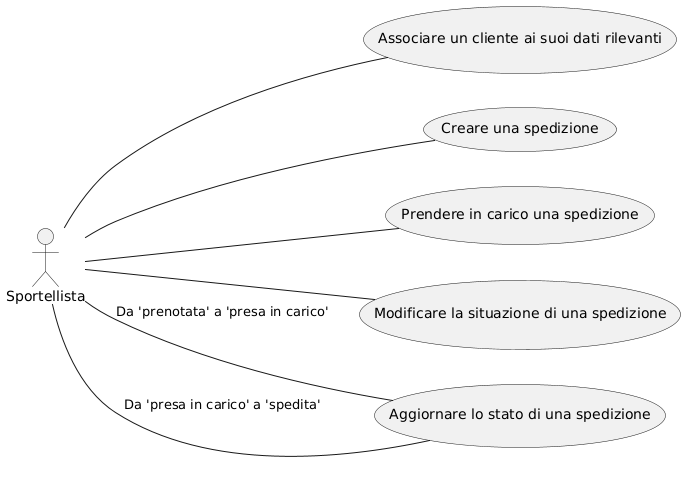

The diagram above was rendered by PlantUML. Its source (embedded in the PNG):
@startuml
left to right direction

actor "Sportellista" as sportellista

usecase "Associare un cliente ai suoi dati rilevanti" as UC1
usecase "Creare una spedizione" as UC5
usecase "Prendere in carico una spedizione" as UC9
usecase "Modificare la situazione di una spedizione" as UC8
usecase "Aggiornare lo stato di una spedizione" as UC10

sportellista -- UC1
sportellista -- UC5
sportellista -- UC9
sportellista -- UC8
sportellista -- UC10 : "Da 'prenotata' a 'presa in carico'"
sportellista -- UC10 : "Da 'presa in carico' a 'spedita'"
@enduml